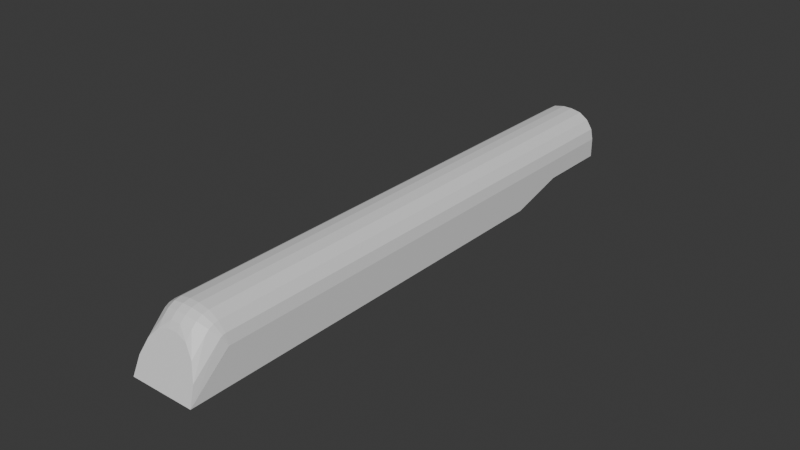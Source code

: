 # Source: 1911-3.blend  (saved by Blender 4.4.32; exported with 4.5.12 LTS)
import bpy
from mathutils import Matrix  # noqa: F401  (used for matrix-valued properties, if any)

bpy.ops.wm.read_factory_settings(use_empty=True)
scene = bpy.context.scene
scene.name = 'Scene'

# ---- collections
col_collection = bpy.data.collections.new('Collection'); scene.collection.children.link(col_collection)

# ---- materials (node trees are filled in below, after node groups)
mat_material = bpy.data.materials.new('Material')
mat_material.alpha_threshold = 0.0
mat_material.roughness = 0.5
mat_material.line_color = (0.0, 0.0, 0.0, 1.0)

# ---- material node trees
mat_material.use_nodes = True; mat_material.node_tree.nodes.clear()
_N = mat_material.node_tree.nodes; _L = mat_material.node_tree.links
n0 = _N.new('ShaderNodeOutputMaterial'); n0.name = 'Material Output'; n0.location = (300, 300)
n1 = _N.new('ShaderNodeBsdfPrincipled'); n1.name = 'Principled BSDF'; n1.location = (10, 300)
n1.inputs[3].default_value = 1.45
_L.new(n1.outputs[0], n0.inputs[0])
n0.is_active_output = True

# ---- world
world_world = bpy.data.worlds.new('World'); scene.world = world_world
world_world.use_nodes = True; world_world.node_tree.nodes.clear()
_N = world_world.node_tree.nodes; _L = world_world.node_tree.links
n0 = _N.new('ShaderNodeOutputWorld'); n0.name = 'World Output'; n0.location = (300, 300)
n1 = _N.new('ShaderNodeBackground'); n1.name = 'Background'; n1.location = (10, 300)
n1.inputs[0].default_value = (0.05088, 0.05088, 0.05088, 1.0)
_L.new(n1.outputs[0], n0.inputs[0])
n0.is_active_output = True
world_world.color = (0.05088, 0.05088, 0.05088)
world_world.sun_shadow_jitter_overblur = 0.0

# ---- meshes
me_cube = bpy.data.meshes.new('Cube')
me_cube.from_pydata([(0.106, 1.0, 0.4062), (0.106, -0.7972, 0.3566), (0.0, 1.0, 0.3566), (0.0, -0.7972, 0.3566), (0.0, 1.0, 0.5587), (0.0, -0.744, 0.5074), (0.0, -0.6713, 0.5587), (0.0, -0.7329, 0.527), (0.0, -0.7152, 0.5437), (0.0, -0.6936, 0.5548), (0.01605, 1.0, 0.5587), (0.106, 1.0, 0.4687), (0.05049, 1.0, 0.5519), (0.07969, 1.0, 0.5324), (0.0992, 1.0, 0.5032), (0.106, -0.6635, 0.4687), (0.01605, -0.6713, 0.5587), (0.0992, -0.6665, 0.5032), (0.07969, -0.669, 0.5324), (0.05049, -0.6707, 0.5519), (0.106, -0.7972, 0.3566), (0.01605, -0.744, 0.5074), (0.0992, -0.7769, 0.4143), (0.07969, -0.7596, 0.4632), (0.05049, -0.748, 0.4959), (0.106, -0.6645, 0.4686), (0.01605, -0.6936, 0.5548), (0.0992, -0.6756, 0.5016), (0.07969, -0.6851, 0.5296), (0.05049, -0.6914, 0.5483), (0.106, -0.6627, 0.4695), (0.01605, -0.7152, 0.5437), (0.0992, -0.6828, 0.4979), (0.07969, -0.6998, 0.522), (0.05049, -0.7112, 0.538), (0.106, -0.6612, 0.4709), (0.01605, -0.7329, 0.527), (0.0992, -0.6886, 0.4924), (0.07969, -0.7119, 0.5106), (0.05049, -0.7274, 0.5228), (0.05364, -0.7972, 0.3566), (0.05364, 1.0, 0.3566), (0.106, 0.5758, 0.3566), (0.106, 0.7631, 0.4062), (0.05364, 0.5758, 0.3566), (0.05364, 0.7631, 0.3566)], [], [(16, 6, 9, 26), (10, 4, 6, 16), (2, 4, 10, 12, 13, 14, 11, 0, 41), (36, 7, 5, 21), (31, 8, 7, 36), (1, 20, 22, 23, 24, 21, 5, 3, 40), (26, 9, 8, 31), (25, 15, 17, 27), (27, 17, 18, 28), (28, 18, 19, 29), (29, 19, 16, 26), (30, 25, 27, 32), (32, 27, 28, 33), (33, 28, 29, 34), (34, 29, 26, 31), (35, 30, 32, 37), (37, 32, 33, 38), (38, 33, 34, 39), (39, 34, 31, 36), (20, 35, 37, 22), (22, 37, 38, 23), (23, 38, 39, 24), (24, 39, 36, 21), (10, 16, 19, 12), (12, 19, 18, 13), (13, 18, 17, 14), (14, 17, 15, 11), (0, 11, 15, 25, 30, 35, 20, 1, 42, 43), (2, 41, 45, 44, 40, 3), (40, 44, 42, 1), (42, 44, 45, 43), (43, 45, 41, 0)])
_uv = me_cube.uv_layers.new(name='UVMap')
_uv.uv.foreach_set('vector', [0.7311, 0.7421, 0.75, 0.7421, 0.75, 0.7453, 0.7311, 0.7453, 0.7311, 0.5, 0.75, 0.5, 0.75, 0.7421, 0.7311, 0.7421, 0.375, 0.375, 0.625, 0.375, 0.625, 0.3939, 0.6165, 0.4345, 0.5924, 0.4689, 0.5563, 0.4919, 0.5137, 0.5, 0.375, 0.5, 0.375, 0.4382, 0.5874, 0.8561, 0.5874, 0.875, 0.5615, 0.875, 0.5615, 0.8561, 0.625, 0.8561, 0.625, 0.875, 0.5874, 0.875, 0.5874, 0.8561, 0.375, 0.75, 0.375, 0.75, 0.4464, 0.7527, 0.5433, 0.7604, 0.5476, 0.8155, 0.5615, 0.8561, 0.5615, 0.875, 0.375, 0.875, 0.375, 0.8118, 0.7311, 0.7453, 0.75, 0.7453, 0.75, 0.75, 0.7311, 0.75, 0.5135, 0.7368, 0.5137, 0.7367, 0.5563, 0.7388, 0.5543, 0.74, 0.5543, 0.74, 0.5563, 0.7388, 0.6245, 0.7424, 0.621, 0.7446, 0.625, 0.7448, 0.625, 0.7424, 0.6905, 0.7422, 0.6905, 0.7452, 0.6905, 0.7452, 0.6905, 0.7422, 0.7311, 0.7421, 0.7311, 0.7453, 0.5146, 0.7366, 0.5135, 0.7368, 0.5543, 0.74, 0.5497, 0.7408, 0.5497, 0.7408, 0.5543, 0.74, 0.6179, 0.7456, 0.6085, 0.7473, 0.625, 0.7493, 0.625, 0.7461, 0.6905, 0.7455, 0.6905, 0.7498, 0.6905, 0.7498, 0.6905, 0.7455, 0.7311, 0.7453, 0.7311, 0.75, 0.5163, 0.7365, 0.5146, 0.7366, 0.5497, 0.7408, 0.5429, 0.7414, 0.5429, 0.7414, 0.5497, 0.7408, 0.6032, 0.748, 0.5892, 0.7491, 0.5936, 0.75, 0.6193, 0.75, 0.6235, 0.8155, 0.589, 0.8155, 0.589, 0.8155, 0.6235, 0.8155, 0.625, 0.8561, 0.5874, 0.8561, 0.375, 0.75, 0.5163, 0.7365, 0.5429, 0.7414, 0.4464, 0.7527, 0.4464, 0.7527, 0.5429, 0.7414, 0.5821, 0.7498, 0.5433, 0.7604, 0.5433, 0.7604, 0.5821, 0.7498, 0.5862, 0.8155, 0.5476, 0.8155, 0.5476, 0.8155, 0.5862, 0.8155, 0.5874, 0.8561, 0.5615, 0.8561, 0.7311, 0.5, 0.7311, 0.7421, 0.6905, 0.742, 0.6905, 0.5, 0.6905, 0.5, 0.6905, 0.742, 0.625, 0.7418, 0.625, 0.5, 0.625, 0.5, 0.625, 0.7418, 0.5563, 0.7388, 0.5563, 0.5, 0.5563, 0.5, 0.5563, 0.7388, 0.5137, 0.7367, 0.5137, 0.5, 0.375, 0.5, 0.5137, 0.5, 0.5137, 0.7367, 0.5135, 0.7368, 0.5146, 0.7366, 0.5163, 0.7365, 0.375, 0.75, 0.375, 0.75, 0.375, 0.625, 0.375, 0.5625, 0.25, 0.5, 0.3132, 0.5, 0.3132, 0.5625, 0.3132, 0.625, 0.3132, 0.75, 0.25, 0.75, 0.3132, 0.75, 0.3132, 0.625, 0.375, 0.625, 0.375, 0.75, 0.375, 0.625, 0.3132, 0.625, 0.3132, 0.5625, 0.375, 0.5625, 0.375, 0.5625, 0.3132, 0.5625, 0.3132, 0.5, 0.375, 0.5])
me_cube.materials.append(mat_material)
me_cube.use_mirror_vertex_groups = False
me_cube.update()

# ---- objects
ob_slide = bpy.data.objects.new('Slide', me_cube)
ob_sideview = bpy.data.objects.new('SideView', None)
ob_frontview = bpy.data.objects.new('FrontView', None)

# ---- transforms, parenting, visibility, modifiers, constraints
ob_slide.location = (0.0, 0.0, 0.0)
ob_slide.scale = (0.1, 0.1, 0.1)
ob_slide.lock_rotations_4d = False
ob_slide.empty_display_type = 'ARROWS'
ob_slide.lineart.crease_threshold = 0.0
_m = ob_slide.modifiers.new('Mirror', 'MIRROR')
ob_sideview.location = (1.0, -0.2122, 0.002357)
ob_sideview.rotation_euler = (1.571, -0.0, 1.571)
ob_sideview.scale = (0.08694, 0.08694, 0.08694)
ob_sideview.empty_display_type = 'IMAGE'
ob_sideview.empty_display_size = 5.0
ob_sideview.empty_image_offset = (-0.2633, -0.7253)
ob_frontview.location = (0.1964, -0.95, 0.127)
ob_frontview.rotation_euler = (1.571, -0.0, 3.142)
ob_frontview.scale = (0.08694, 0.08694, 0.08694)
ob_frontview.empty_display_type = 'IMAGE'
ob_frontview.empty_display_size = 5.0
ob_frontview.empty_image_offset = (-0.2633, -0.7253)

# ---- collection membership
col_collection.objects.link(ob_slide)
col_collection.objects.link(ob_sideview)
col_collection.objects.link(ob_frontview)

# ---- scene / render settings (as saved in the file)
scene.frame_start = 1; scene.frame_end = 250; scene.frame_set(1)
scene.render.engine = 'BLENDER_EEVEE_NEXT'
bpy.context.view_layer.update()

# ---- added for rendering (the .blend has no active camera and no usable light): camera, sun
cam_auto = bpy.data.cameras.new('AutoCamera')
cam_auto.lens = 50.0
cam_auto.sensor_width = 36.0
cam_auto.clip_end = 1000.0
ob_auto_camera = bpy.data.objects.new('AutoCamera', cam_auto)
scene.collection.objects.link(ob_auto_camera)
ob_auto_camera.location = (0.185045, -0.211916, 0.193803)
ob_auto_camera.rotation_euler = (1.09748, -7.21219e-08, 0.694738)
scene.camera = ob_auto_camera
light_auto_sun = bpy.data.lights.new('AutoSun', 'SUN')
light_auto_sun.energy = 3.0
light_auto_sun.angle = 0.0523599
ob_auto_sun = bpy.data.objects.new('AutoSun', light_auto_sun)
scene.collection.objects.link(ob_auto_sun)
ob_auto_sun.rotation_euler = (0.872665, 0.174533, 0.523599)
bpy.context.view_layer.update()
